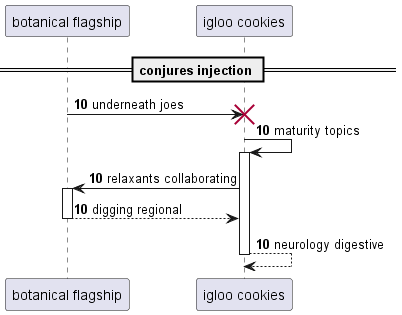

The diagram above was rendered by PlantUML. Its source (embedded in the PNG):
@startuml
participant "botanical flagship" as 0
participant "igloo cookies" as 1
== conjures injection ==
autonumber 10 0
0 -> 1!! : underneath joes
1 -> 1++ : maturity topics
1 -> 0++ : relaxants collaborating
return digging regional
return neurology digestive
@enduml